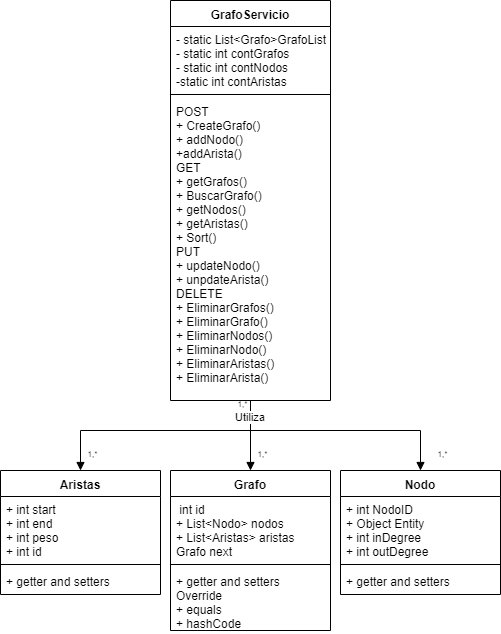

The diagram above was exported from draw.io. Its source (the exported page's mxGraphModel, read from the mxfile embedded in the PNG):
<mxGraphModel dx="1259" dy="519" grid="1" gridSize="10" guides="1" tooltips="1" connect="1" arrows="1" fold="1" page="1" pageScale="1" pageWidth="850" pageHeight="1100" background="#ffffff" math="0" shadow="0">
  <root>
    <mxCell id="0" />
    <mxCell id="1" parent="0" />
    <mxCell id="CVWTEFFMWgITQgHVKC8v-1" value="GrafoServicio" style="swimlane;fontStyle=1;align=center;verticalAlign=top;childLayout=stackLayout;horizontal=1;startSize=26;horizontalStack=0;resizeParent=1;resizeParentMax=0;resizeLast=0;collapsible=1;marginBottom=0;" parent="1" vertex="1">
      <mxGeometry x="320" y="60" width="160" height="400" as="geometry">
        <mxRectangle x="345" y="210" width="110" height="26" as="alternateBounds" />
      </mxGeometry>
    </mxCell>
    <mxCell id="CVWTEFFMWgITQgHVKC8v-2" value="- static List&lt;Grafo&gt;GrafoList&#10;- static int contGrafos&#10;- static int contNodos&#10;-static int contAristas" style="text;strokeColor=none;fillColor=none;align=left;verticalAlign=top;spacingLeft=4;spacingRight=4;overflow=hidden;rotatable=0;points=[[0,0.5],[1,0.5]];portConstraint=eastwest;" parent="CVWTEFFMWgITQgHVKC8v-1" vertex="1">
      <mxGeometry y="26" width="160" height="64" as="geometry" />
    </mxCell>
    <mxCell id="CVWTEFFMWgITQgHVKC8v-3" value="" style="line;strokeWidth=1;fillColor=none;align=left;verticalAlign=middle;spacingTop=-1;spacingLeft=3;spacingRight=3;rotatable=0;labelPosition=right;points=[];portConstraint=eastwest;" parent="CVWTEFFMWgITQgHVKC8v-1" vertex="1">
      <mxGeometry y="90" width="160" height="8" as="geometry" />
    </mxCell>
    <mxCell id="CVWTEFFMWgITQgHVKC8v-4" value="POST&#10;+ CreateGrafo()&#10;+ addNodo()&#10;+addArista()&#10;GET&#10;+ getGrafos()&#10;+ BuscarGrafo()&#10;+ getNodos()&#10;+ getAristas()&#10;+ Sort()&#10;PUT&#10;+ updateNodo()&#10;+ unpdateArista()&#10;DELETE&#10;+ EliminarGrafos()&#10;+ EliminarGrafo()&#10;+ EliminarNodos()&#10;+ EliminarNodo()&#10;+ EliminarAristas()&#10;+ EliminarArista()" style="text;strokeColor=none;fillColor=none;align=left;verticalAlign=top;spacingLeft=4;spacingRight=4;overflow=hidden;rotatable=0;points=[[0,0.5],[1,0.5]];portConstraint=eastwest;" parent="CVWTEFFMWgITQgHVKC8v-1" vertex="1">
      <mxGeometry y="98" width="160" height="302" as="geometry" />
    </mxCell>
    <mxCell id="CVWTEFFMWgITQgHVKC8v-5" value="Aristas" style="swimlane;fontStyle=1;align=center;verticalAlign=top;childLayout=stackLayout;horizontal=1;startSize=26;horizontalStack=0;resizeParent=1;resizeParentMax=0;resizeLast=0;collapsible=1;marginBottom=0;" parent="1" vertex="1">
      <mxGeometry x="150" y="530" width="160" height="124" as="geometry" />
    </mxCell>
    <mxCell id="CVWTEFFMWgITQgHVKC8v-6" value="+ int start&#10;+ int end&#10;+ int peso&#10;+ int id" style="text;strokeColor=none;fillColor=none;align=left;verticalAlign=top;spacingLeft=4;spacingRight=4;overflow=hidden;rotatable=0;points=[[0,0.5],[1,0.5]];portConstraint=eastwest;" parent="CVWTEFFMWgITQgHVKC8v-5" vertex="1">
      <mxGeometry y="26" width="160" height="64" as="geometry" />
    </mxCell>
    <mxCell id="CVWTEFFMWgITQgHVKC8v-7" value="" style="line;strokeWidth=1;fillColor=none;align=left;verticalAlign=middle;spacingTop=-1;spacingLeft=3;spacingRight=3;rotatable=0;labelPosition=right;points=[];portConstraint=eastwest;" parent="CVWTEFFMWgITQgHVKC8v-5" vertex="1">
      <mxGeometry y="90" width="160" height="8" as="geometry" />
    </mxCell>
    <mxCell id="CVWTEFFMWgITQgHVKC8v-8" value="+ getter and setters" style="text;strokeColor=none;fillColor=none;align=left;verticalAlign=top;spacingLeft=4;spacingRight=4;overflow=hidden;rotatable=0;points=[[0,0.5],[1,0.5]];portConstraint=eastwest;" parent="CVWTEFFMWgITQgHVKC8v-5" vertex="1">
      <mxGeometry y="98" width="160" height="26" as="geometry" />
    </mxCell>
    <mxCell id="CVWTEFFMWgITQgHVKC8v-9" value="Grafo" style="swimlane;fontStyle=1;align=center;verticalAlign=top;childLayout=stackLayout;horizontal=1;startSize=26;horizontalStack=0;resizeParent=1;resizeParentMax=0;resizeLast=0;collapsible=1;marginBottom=0;" parent="1" vertex="1">
      <mxGeometry x="320" y="530" width="160" height="160" as="geometry" />
    </mxCell>
    <mxCell id="CVWTEFFMWgITQgHVKC8v-10" value=" int id&#10;+ List&lt;Nodo&gt; nodos &#10;+ List&lt;Aristas&gt; aristas&#10;Grafo next" style="text;strokeColor=none;fillColor=none;align=left;verticalAlign=top;spacingLeft=4;spacingRight=4;overflow=hidden;rotatable=0;points=[[0,0.5],[1,0.5]];portConstraint=eastwest;" parent="CVWTEFFMWgITQgHVKC8v-9" vertex="1">
      <mxGeometry y="26" width="160" height="64" as="geometry" />
    </mxCell>
    <mxCell id="CVWTEFFMWgITQgHVKC8v-11" value="" style="line;strokeWidth=1;fillColor=none;align=left;verticalAlign=middle;spacingTop=-1;spacingLeft=3;spacingRight=3;rotatable=0;labelPosition=right;points=[];portConstraint=eastwest;" parent="CVWTEFFMWgITQgHVKC8v-9" vertex="1">
      <mxGeometry y="90" width="160" height="8" as="geometry" />
    </mxCell>
    <mxCell id="CVWTEFFMWgITQgHVKC8v-12" value="+ getter and setters&#10;Override&#10;+ equals&#10;+ hashCode" style="text;strokeColor=none;fillColor=none;align=left;verticalAlign=top;spacingLeft=4;spacingRight=4;overflow=hidden;rotatable=0;points=[[0,0.5],[1,0.5]];portConstraint=eastwest;" parent="CVWTEFFMWgITQgHVKC8v-9" vertex="1">
      <mxGeometry y="98" width="160" height="62" as="geometry" />
    </mxCell>
    <mxCell id="CVWTEFFMWgITQgHVKC8v-13" value="Nodo" style="swimlane;fontStyle=1;align=center;verticalAlign=top;childLayout=stackLayout;horizontal=1;startSize=26;horizontalStack=0;resizeParent=1;resizeParentMax=0;resizeLast=0;collapsible=1;marginBottom=0;" parent="1" vertex="1">
      <mxGeometry x="490" y="530" width="160" height="124" as="geometry" />
    </mxCell>
    <mxCell id="CVWTEFFMWgITQgHVKC8v-14" value="+ int NodoID&#10;+ Object Entity&#10;+ int inDegree&#10;+ int outDegree" style="text;strokeColor=none;fillColor=none;align=left;verticalAlign=top;spacingLeft=4;spacingRight=4;overflow=hidden;rotatable=0;points=[[0,0.5],[1,0.5]];portConstraint=eastwest;" parent="CVWTEFFMWgITQgHVKC8v-13" vertex="1">
      <mxGeometry y="26" width="160" height="64" as="geometry" />
    </mxCell>
    <mxCell id="CVWTEFFMWgITQgHVKC8v-15" value="" style="line;strokeWidth=1;fillColor=none;align=left;verticalAlign=middle;spacingTop=-1;spacingLeft=3;spacingRight=3;rotatable=0;labelPosition=right;points=[];portConstraint=eastwest;" parent="CVWTEFFMWgITQgHVKC8v-13" vertex="1">
      <mxGeometry y="90" width="160" height="8" as="geometry" />
    </mxCell>
    <mxCell id="CVWTEFFMWgITQgHVKC8v-16" value="+ getter and setters" style="text;strokeColor=none;fillColor=none;align=left;verticalAlign=top;spacingLeft=4;spacingRight=4;overflow=hidden;rotatable=0;points=[[0,0.5],[1,0.5]];portConstraint=eastwest;" parent="CVWTEFFMWgITQgHVKC8v-13" vertex="1">
      <mxGeometry y="98" width="160" height="26" as="geometry" />
    </mxCell>
    <mxCell id="CVWTEFFMWgITQgHVKC8v-17" value="Utiliza" style="html=1;verticalAlign=bottom;endArrow=block;entryX=0.5;entryY=0;entryDx=0;entryDy=0;strokeWidth=1;spacingTop=0;spacingBottom=-4;" parent="1" source="CVWTEFFMWgITQgHVKC8v-4" target="CVWTEFFMWgITQgHVKC8v-9" edge="1">
      <mxGeometry x="-0.4286" width="80" relative="1" as="geometry">
        <mxPoint x="360" y="480" as="sourcePoint" />
        <mxPoint x="440" y="480" as="targetPoint" />
        <mxPoint as="offset" />
      </mxGeometry>
    </mxCell>
    <mxCell id="CVWTEFFMWgITQgHVKC8v-18" value="" style="html=1;verticalAlign=bottom;endArrow=block;entryX=0.5;entryY=0;entryDx=0;entryDy=0;" parent="1" target="CVWTEFFMWgITQgHVKC8v-5" edge="1">
      <mxGeometry x="0.5" y="-60" width="80" relative="1" as="geometry">
        <mxPoint x="230" y="490" as="sourcePoint" />
        <mxPoint x="290" y="480" as="targetPoint" />
        <mxPoint as="offset" />
      </mxGeometry>
    </mxCell>
    <mxCell id="CVWTEFFMWgITQgHVKC8v-19" value="" style="html=1;verticalAlign=bottom;endArrow=block;entryX=0.5;entryY=0;entryDx=0;entryDy=0;" parent="1" target="CVWTEFFMWgITQgHVKC8v-13" edge="1">
      <mxGeometry x="-1" y="50" width="80" relative="1" as="geometry">
        <mxPoint x="570" y="490" as="sourcePoint" />
        <mxPoint x="590" y="480" as="targetPoint" />
        <mxPoint as="offset" />
      </mxGeometry>
    </mxCell>
    <mxCell id="CVWTEFFMWgITQgHVKC8v-23" value="" style="endArrow=none;html=1;strokeWidth=1;" parent="1" edge="1">
      <mxGeometry width="50" height="50" relative="1" as="geometry">
        <mxPoint x="230" y="490" as="sourcePoint" />
        <mxPoint x="570" y="490" as="targetPoint" />
      </mxGeometry>
    </mxCell>
    <mxCell id="CVWTEFFMWgITQgHVKC8v-24" value="1,*" style="text;align=center;fontStyle=0;verticalAlign=middle;spacingLeft=3;spacingRight=3;strokeColor=none;rotatable=0;points=[[0,0.5],[1,0.5]];portConstraint=eastwest;fontSize=8;" parent="1" vertex="1">
      <mxGeometry x="400" y="510" width="25" height="10" as="geometry" />
    </mxCell>
    <mxCell id="CVWTEFFMWgITQgHVKC8v-25" value="1,*" style="text;align=center;fontStyle=0;verticalAlign=middle;spacingLeft=3;spacingRight=3;strokeColor=none;rotatable=0;points=[[0,0.5],[1,0.5]];portConstraint=eastwest;fontSize=8;" parent="1" vertex="1">
      <mxGeometry x="380" y="460" width="25" height="10" as="geometry" />
    </mxCell>
    <mxCell id="CVWTEFFMWgITQgHVKC8v-26" value="1,*" style="text;align=center;fontStyle=0;verticalAlign=middle;spacingLeft=3;spacingRight=3;strokeColor=none;rotatable=0;points=[[0,0.5],[1,0.5]];portConstraint=eastwest;fontSize=8;" parent="1" vertex="1">
      <mxGeometry x="230" y="510" width="25" height="10" as="geometry" />
    </mxCell>
    <mxCell id="CVWTEFFMWgITQgHVKC8v-27" value="1,*" style="text;align=center;fontStyle=0;verticalAlign=middle;spacingLeft=3;spacingRight=3;strokeColor=none;rotatable=0;points=[[0,0.5],[1,0.5]];portConstraint=eastwest;fontSize=8;" parent="1" vertex="1">
      <mxGeometry x="580" y="510" width="25" height="10" as="geometry" />
    </mxCell>
  </root>
</mxGraphModel>